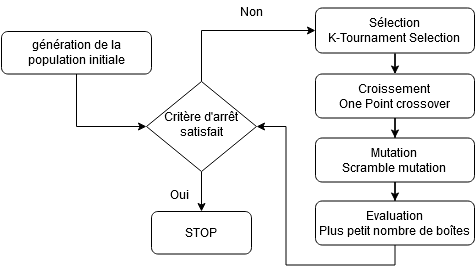

The diagram above was exported from draw.io. Its source (the exported page's mxGraphModel, read from the mxfile embedded in the PNG):
<mxGraphModel dx="868" dy="592" grid="1" gridSize="10" guides="1" tooltips="1" connect="1" arrows="1" fold="1" page="1" pageScale="1" pageWidth="827" pageHeight="1169" math="0" shadow="0">
  <root>
    <mxCell id="WIyWlLk6GJQsqaUBKTNV-0" />
    <mxCell id="WIyWlLk6GJQsqaUBKTNV-1" parent="WIyWlLk6GJQsqaUBKTNV-0" />
    <mxCell id="BMI4tRq8cPhyHePMpjt3-20" style="edgeStyle=orthogonalEdgeStyle;rounded=0;orthogonalLoop=1;jettySize=auto;html=1;exitX=0.5;exitY=1;exitDx=0;exitDy=0;entryX=0;entryY=0.5;entryDx=0;entryDy=0;fontColor=none;" edge="1" parent="WIyWlLk6GJQsqaUBKTNV-1" source="WIyWlLk6GJQsqaUBKTNV-3" target="WIyWlLk6GJQsqaUBKTNV-6">
      <mxGeometry relative="1" as="geometry" />
    </mxCell>
    <mxCell id="WIyWlLk6GJQsqaUBKTNV-3" value="génération de la population initiale" style="rounded=1;whiteSpace=wrap;html=1;fontSize=12;glass=0;strokeWidth=1;shadow=0;" parent="WIyWlLk6GJQsqaUBKTNV-1" vertex="1">
      <mxGeometry x="20" y="120" width="150" height="42.5" as="geometry" />
    </mxCell>
    <mxCell id="BMI4tRq8cPhyHePMpjt3-19" style="edgeStyle=orthogonalEdgeStyle;rounded=0;orthogonalLoop=1;jettySize=auto;html=1;exitX=0.5;exitY=0;exitDx=0;exitDy=0;entryX=0;entryY=0.5;entryDx=0;entryDy=0;fontColor=none;" edge="1" parent="WIyWlLk6GJQsqaUBKTNV-1" source="WIyWlLk6GJQsqaUBKTNV-6" target="WIyWlLk6GJQsqaUBKTNV-7">
      <mxGeometry relative="1" as="geometry">
        <Array as="points">
          <mxPoint x="220" y="119" />
        </Array>
      </mxGeometry>
    </mxCell>
    <mxCell id="BMI4tRq8cPhyHePMpjt3-22" style="edgeStyle=orthogonalEdgeStyle;rounded=0;orthogonalLoop=1;jettySize=auto;html=1;exitX=0.5;exitY=1;exitDx=0;exitDy=0;fontColor=none;entryX=0.5;entryY=0;entryDx=0;entryDy=0;" edge="1" parent="WIyWlLk6GJQsqaUBKTNV-1" source="WIyWlLk6GJQsqaUBKTNV-6" target="BMI4tRq8cPhyHePMpjt3-24">
      <mxGeometry relative="1" as="geometry">
        <mxPoint x="220" y="290" as="targetPoint" />
      </mxGeometry>
    </mxCell>
    <mxCell id="WIyWlLk6GJQsqaUBKTNV-6" value="Critère d'arrêt satisfait" style="rhombus;whiteSpace=wrap;html=1;shadow=0;fontFamily=Helvetica;fontSize=12;align=center;strokeWidth=1;spacing=6;spacingTop=-4;" parent="WIyWlLk6GJQsqaUBKTNV-1" vertex="1">
      <mxGeometry x="165" y="170" width="110" height="90" as="geometry" />
    </mxCell>
    <mxCell id="BMI4tRq8cPhyHePMpjt3-7" value="" style="edgeStyle=orthogonalEdgeStyle;rounded=0;orthogonalLoop=1;jettySize=auto;html=1;fontColor=none;" edge="1" parent="WIyWlLk6GJQsqaUBKTNV-1" source="WIyWlLk6GJQsqaUBKTNV-7" target="BMI4tRq8cPhyHePMpjt3-6">
      <mxGeometry relative="1" as="geometry" />
    </mxCell>
    <mxCell id="WIyWlLk6GJQsqaUBKTNV-7" value="&lt;div&gt;Sélection &lt;br&gt;&lt;/div&gt;&lt;div&gt;K-Tournament Selection&lt;br&gt; &lt;/div&gt;" style="rounded=1;whiteSpace=wrap;html=1;fontSize=12;glass=0;strokeWidth=1;shadow=0;" parent="WIyWlLk6GJQsqaUBKTNV-1" vertex="1">
      <mxGeometry x="334" y="96.5" width="159" height="45" as="geometry" />
    </mxCell>
    <mxCell id="BMI4tRq8cPhyHePMpjt3-14" value="" style="edgeStyle=orthogonalEdgeStyle;rounded=0;orthogonalLoop=1;jettySize=auto;html=1;fontColor=none;" edge="1" parent="WIyWlLk6GJQsqaUBKTNV-1" source="BMI4tRq8cPhyHePMpjt3-6" target="BMI4tRq8cPhyHePMpjt3-13">
      <mxGeometry relative="1" as="geometry" />
    </mxCell>
    <mxCell id="BMI4tRq8cPhyHePMpjt3-6" value="&lt;div&gt;Croissement &lt;br&gt;&lt;/div&gt;&lt;div&gt;One Point crossover&lt;br&gt;&lt;/div&gt;" style="rounded=1;whiteSpace=wrap;html=1;fontSize=12;glass=0;strokeWidth=1;shadow=0;" vertex="1" parent="WIyWlLk6GJQsqaUBKTNV-1">
      <mxGeometry x="334" y="162.5" width="159" height="44" as="geometry" />
    </mxCell>
    <mxCell id="BMI4tRq8cPhyHePMpjt3-16" value="" style="edgeStyle=orthogonalEdgeStyle;rounded=0;orthogonalLoop=1;jettySize=auto;html=1;fontColor=none;" edge="1" parent="WIyWlLk6GJQsqaUBKTNV-1" source="BMI4tRq8cPhyHePMpjt3-13" target="BMI4tRq8cPhyHePMpjt3-15">
      <mxGeometry relative="1" as="geometry" />
    </mxCell>
    <mxCell id="BMI4tRq8cPhyHePMpjt3-13" value="&lt;div&gt;Mutation&lt;/div&gt;&lt;div&gt;Scramble mutation&lt;br&gt;&lt;/div&gt;" style="rounded=1;whiteSpace=wrap;html=1;fontSize=12;glass=0;strokeWidth=1;shadow=0;" vertex="1" parent="WIyWlLk6GJQsqaUBKTNV-1">
      <mxGeometry x="334" y="226.5" width="159" height="44" as="geometry" />
    </mxCell>
    <mxCell id="BMI4tRq8cPhyHePMpjt3-21" style="edgeStyle=orthogonalEdgeStyle;rounded=0;orthogonalLoop=1;jettySize=auto;html=1;exitX=0.5;exitY=1;exitDx=0;exitDy=0;entryX=1;entryY=0.5;entryDx=0;entryDy=0;fontColor=none;" edge="1" parent="WIyWlLk6GJQsqaUBKTNV-1" source="BMI4tRq8cPhyHePMpjt3-15" target="WIyWlLk6GJQsqaUBKTNV-6">
      <mxGeometry relative="1" as="geometry" />
    </mxCell>
    <mxCell id="BMI4tRq8cPhyHePMpjt3-15" value="&lt;div&gt;Evaluation&lt;/div&gt;&lt;div&gt;Plus petit nombre de boîtes&lt;/div&gt;" style="rounded=1;whiteSpace=wrap;html=1;fontSize=12;glass=0;strokeWidth=1;shadow=0;" vertex="1" parent="WIyWlLk6GJQsqaUBKTNV-1">
      <mxGeometry x="334" y="289.5" width="159" height="44" as="geometry" />
    </mxCell>
    <mxCell id="BMI4tRq8cPhyHePMpjt3-12" value="Non" style="text;html=1;align=center;verticalAlign=middle;resizable=0;points=[];autosize=1;fontColor=none;" vertex="1" parent="WIyWlLk6GJQsqaUBKTNV-1">
      <mxGeometry x="250" y="90" width="40" height="20" as="geometry" />
    </mxCell>
    <mxCell id="BMI4tRq8cPhyHePMpjt3-24" value="STOP" style="rounded=1;whiteSpace=wrap;html=1;fontSize=12;glass=0;strokeWidth=1;shadow=0;" vertex="1" parent="WIyWlLk6GJQsqaUBKTNV-1">
      <mxGeometry x="170" y="300" width="100" height="42.5" as="geometry" />
    </mxCell>
    <mxCell id="BMI4tRq8cPhyHePMpjt3-25" value="Oui" style="text;html=1;align=center;verticalAlign=middle;resizable=0;points=[];autosize=1;fontColor=none;" vertex="1" parent="WIyWlLk6GJQsqaUBKTNV-1">
      <mxGeometry x="183" y="273" width="30" height="20" as="geometry" />
    </mxCell>
  </root>
</mxGraphModel>